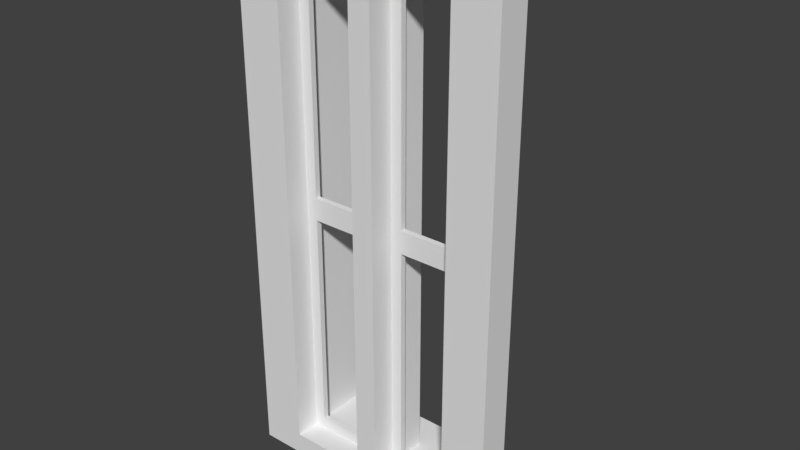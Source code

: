 # Source: Fenster_Klein_45cm.blend  (saved by Blender 2.79.0; exported with 4.5.12 LTS)
import bpy
from mathutils import Matrix  # noqa: F401  (used for matrix-valued properties, if any)

bpy.ops.wm.read_factory_settings(use_empty=True)
scene = bpy.context.scene
scene.name = 'Scene'

# ---- collections
col_collection_1 = bpy.data.collections.new('Collection 1'); scene.collection.children.link(col_collection_1)
col_collection_2 = bpy.data.collections.new('Collection 2'); scene.collection.children.link(col_collection_2)
col_collection_2.hide_render = True
col_collection_2.hide_viewport = True
col_referenz_bauplan_eg = bpy.data.collections.new('Referenz_Bauplan_EG')  # instanced only; not linked into the scene

# ---- materials (node trees are filled in below, after node groups)
mat_fenstergitter = bpy.data.materials.new('Fenstergitter')
mat_fensterrahmen = bpy.data.materials.new('Fensterrahmen')

# ---- material node trees

# ---- world
world_world = bpy.data.worlds.new('World'); scene.world = world_world
world_world.color = (0.05088, 0.05088, 0.05088)
world_world.use_sun_shadow = False
world_world.sun_shadow_jitter_overblur = 0.0
world_world.cycles.sampling_method = 'MANUAL'

# ---- meshes
me_fenster_mesh = bpy.data.meshes.new('Fenster_mesh')
me_fenster_mesh.from_pydata([(0.05, 0.3, 0.0), (0.05, 0.0, 2.2), (0.05, 0.3, 2.2), (0.05, 0.0, 0.0), (0.05, 0.1125, 2.2), (0.35, 0.1375, 2.2), (0.05, 0.1125, 0.0), (0.35, 0.1125, 2.2), (0.05, 0.1375, 2.2), (0.4, 0.1125, 2.2), (0.05, 0.1375, 0.0), (0.4, 0.1375, 2.2), (0.4, 0.1125, 0.0), (0.4, 0.1375, 0.0), (-1.49e-08, 0.3, 0.0), (-2.98e-08, 0.3, 2.2), (0.05, 0.3, 2.15), (-2.98e-08, 0.0, 2.2), (0.0, 0.0, 0.0), (0.4, 0.1375, 0.05), (0.4, 0.1125, 0.05), (0.35, 0.1125, 0.05), (0.05, 0.3, 0.05), (0.05, 0.0, 0.05), (0.05, 0.1125, 0.05), (0.05, 0.1375, 0.05), (0.0, 0.0, 0.05), (-1.49e-08, 0.3, 0.05), (0.35, 0.1125, 0.0), (0.35, 0.1375, 0.0), (0.35, 0.1375, 0.05), (0.1, 0.1125, 1.05), (0.1, 0.1375, 1.05), (-1.49e-08, 0.3, 1.05), (0.1, 0.1125, 2.2), (0.1, 0.1375, 2.2), (0.1, 0.1125, 0.0), (0.1, 0.1375, 0.05), (0.1, 0.1375, 0.0), (0.1, 0.1125, 0.05), (0.1, 0.1125, 2.15), (0.1, 0.1375, 2.15), (0.4, 0.1375, 1.05), (0.4, 0.1375, 1.15), (0.4, 0.1125, 1.05), (0.4, 0.1125, 1.15), (0.35, 0.1125, 1.15), (0.35, 0.1125, 1.05), (0.35, 0.1375, 1.05), (0.05, 0.1125, 1.05), (0.05, 0.1125, 1.15), (0.05, 0.3, 1.15), (0.05, 0.3, 1.05), (0.05, 0.0, 1.15), (0.05, 0.0, 1.05), (-2.98e-08, 0.0, 1.15), (-2.98e-08, 0.0, 1.05), (-2.98e-08, 0.3, 1.15), (0.35, 0.1375, 2.15), (0.05, 0.1375, 2.15), (0.1, 0.1125, 1.15), (0.05, 0.1375, 1.15), (0.05, 0.1375, 1.05), (-2.98e-08, 0.3, 2.15), (0.1, 0.1375, 1.15), (-2.98e-08, 0.0, 2.15), (0.05, 0.0, 2.15), (0.05, 0.1125, 2.15), (0.35, 0.1125, 2.15), (0.4, 0.1125, 2.15), (0.4, 0.1375, 2.15), (0.35, 0.1375, 1.15)], [(59, 67)], [(27, 22, 0, 14), (59, 16, 2, 8), (70, 58, 5, 11), (66, 67, 4, 1), (68, 69, 9, 7), (20, 21, 28, 12), (30, 19, 13, 29), (23, 26, 18, 3), (50, 60, 40, 67), (3, 6, 24, 23), (10, 0, 22, 25), (37, 25, 62, 32), (1, 17, 65, 66), (15, 2, 16, 63), (31, 47, 46, 60), (71, 48, 32, 64), (40, 41, 58, 68), (59, 8, 35, 41), (4, 67, 40, 34), (10, 25, 37, 38), (24, 6, 36, 39), (39, 21, 30, 37), (36, 28, 21, 39), (41, 35, 5, 58), (51, 57, 63, 16), (45, 46, 47, 44), (71, 43, 42, 48), (46, 45, 69, 68), (37, 30, 29, 38), (71, 46, 68, 58), (61, 51, 16, 59), (64, 60, 46, 71), (55, 53, 66, 65), (53, 50, 67, 66), (43, 71, 58, 70), (32, 62, 61, 64), (39, 37, 32, 31), (49, 31, 60, 50), (57, 51, 52, 33), (26, 23, 54, 56), (22, 27, 33, 52), (53, 55, 56, 54), (25, 22, 52, 62), (19, 30, 48, 42), (23, 24, 49, 54), (54, 49, 50, 53), (30, 21, 47, 48), (21, 20, 44, 47), (24, 39, 31, 49), (62, 52, 51, 61), (64, 61, 59, 41), (60, 64, 41, 40), (32, 48, 47, 31), (34, 40, 68, 7)])
_uv = me_fenster_mesh.uv_layers.new(name='UVMap')
_uv.uv.foreach_set('vector', [0.8618, 0.02703, 0.8255, 0.02703, 0.8255, 0.004505, 0.8618, 0.004505, 0.6636, 0.02703, 0.5455, 0.02703, 0.5455, 0.004505, 0.6636, 0.004505, 0.2618, 0.02703, 0.2255, 0.02703, 0.2255, 0.004505, 0.2618, 0.004505, 0.76, 0.02703, 0.6782, 0.02703, 0.6782, 0.004505, 0.76, 0.004505, 0.3127, 0.02703, 0.2764, 0.02703, 0.2764, 0.004505, 0.3127, 0.004505, 0.2764, 0.973, 0.3127, 0.973, 0.3127, 0.9955, 0.2764, 0.9955, 0.2255, 0.973, 0.2618, 0.973, 0.2618, 0.9955, 0.2255, 0.9955, 0.7745, 0.973, 0.8109, 0.973, 0.8109, 0.9955, 0.7745, 0.9955, 0.5309, 0.4775, 0.4945, 0.4775, 0.4945, 0.02703, 0.5309, 0.02703, 0.76, 0.9955, 0.6782, 0.9955, 0.6782, 0.973, 0.76, 0.973, 0.6636, 0.9955, 0.5455, 0.9955, 0.5455, 0.973, 0.6636, 0.973, 0.04364, 0.973, 0.007273, 0.973, 0.007273, 0.5225, 0.04364, 0.5225, 0.7745, 0.004505, 0.8109, 0.004505, 0.8109, 0.02703, 0.7745, 0.02703, 0.8618, 0.9955, 0.8255, 0.9955, 0.8255, 0.973, 0.8618, 0.973, 0.4945, 0.5225, 0.3127, 0.5225, 0.3127, 0.4775, 0.4945, 0.4775, 0.2255, 0.4775, 0.2255, 0.5225, 0.04364, 0.5225, 0.04364, 0.4775, 0.8945, 0.5766, 0.8764, 0.5766, 0.8764, 0.464, 0.8945, 0.464, 0.007273, 0.02703, 0.007273, 0.004505, 0.04364, 0.004505, 0.04364, 0.02703, 0.5309, 0.004505, 0.5309, 0.02703, 0.4945, 0.02703, 0.4945, 0.004505, 0.007273, 0.9955, 0.007273, 0.973, 0.04364, 0.973, 0.04364, 0.9955, 0.5309, 0.973, 0.5309, 0.9955, 0.4945, 0.9955, 0.4945, 0.973, 0.96, 0.464, 0.96, 0.5766, 0.9418, 0.5766, 0.9418, 0.464, 0.4945, 0.9955, 0.3127, 0.9955, 0.3127, 0.973, 0.4945, 0.973, 0.04364, 0.02703, 0.04364, 0.004505, 0.2255, 0.004505, 0.2255, 0.02703, 0.8255, 0.5225, 0.8618, 0.5225, 0.8618, 0.973, 0.8255, 0.973, 0.2764, 0.4775, 0.3127, 0.4775, 0.3127, 0.5225, 0.2764, 0.5225, 0.2255, 0.4775, 0.2618, 0.4775, 0.2618, 0.5225, 0.2255, 0.5225, 0.3127, 0.4775, 0.2764, 0.4775, 0.2764, 0.02703, 0.3127, 0.02703, 0.04364, 0.973, 0.2255, 0.973, 0.2255, 0.9955, 0.04364, 0.9955, 0.8945, 0.455, 0.8764, 0.455, 0.8764, 0.004505, 0.8945, 0.004505, 0.6636, 0.4775, 0.5455, 0.4775, 0.5455, 0.02703, 0.6636, 0.02703, 0.9745, 0.464, 0.9927, 0.464, 0.9927, 0.5766, 0.9745, 0.5766, 0.8109, 0.4775, 0.7745, 0.4775, 0.7745, 0.02703, 0.8109, 0.02703, 0.76, 0.4775, 0.6782, 0.4775, 0.6782, 0.02703, 0.76, 0.02703, 0.2618, 0.4775, 0.2255, 0.4775, 0.2255, 0.02703, 0.2618, 0.02703, 0.04364, 0.5225, 0.007273, 0.5225, 0.007273, 0.4775, 0.04364, 0.4775, 0.9927, 0.455, 0.9745, 0.455, 0.9745, 0.004505, 0.9927, 0.004505, 0.5309, 0.5225, 0.4945, 0.5225, 0.4945, 0.4775, 0.5309, 0.4775, 0.8618, 0.5225, 0.8255, 0.5225, 0.8255, 0.4775, 0.8618, 0.4775, 0.8109, 0.973, 0.7745, 0.973, 0.7745, 0.5225, 0.8109, 0.5225, 0.8255, 0.02703, 0.8618, 0.02703, 0.8618, 0.4775, 0.8255, 0.4775, 0.7745, 0.4775, 0.8109, 0.4775, 0.8109, 0.5225, 0.7745, 0.5225, 0.6636, 0.973, 0.5455, 0.973, 0.5455, 0.5225, 0.6636, 0.5225, 0.2618, 0.973, 0.2255, 0.973, 0.2255, 0.5225, 0.2618, 0.5225, 0.76, 0.973, 0.6782, 0.973, 0.6782, 0.5225, 0.76, 0.5225, 0.76, 0.5225, 0.6782, 0.5225, 0.6782, 0.4775, 0.76, 0.4775, 0.9273, 0.455, 0.9091, 0.455, 0.9091, 0.004505, 0.9273, 0.004505, 0.3127, 0.973, 0.2764, 0.973, 0.2764, 0.5225, 0.3127, 0.5225, 0.5309, 0.973, 0.4945, 0.973, 0.4945, 0.5225, 0.5309, 0.5225, 0.6636, 0.5225, 0.5455, 0.5225, 0.5455, 0.4775, 0.6636, 0.4775, 0.04364, 0.4775, 0.007273, 0.4775, 0.007273, 0.02703, 0.04364, 0.02703, 0.96, 0.455, 0.9418, 0.455, 0.9418, 0.004505, 0.96, 0.004505, 0.9091, 0.5766, 0.9091, 0.464, 0.9273, 0.464, 0.9273, 0.5766, 0.4945, 0.004505, 0.4945, 0.02703, 0.3127, 0.02703, 0.3127, 0.004505])
me_fenster_mesh.materials.append(mat_fenstergitter)
me_fenster_mesh.use_remesh_preserve_volume = False
me_fenster_mesh.use_remesh_preserve_attributes = False
me_fenster_mesh.use_mirror_vertex_groups = False
me_fenster_mesh.update()
me_fenster_rahmen_mesh = bpy.data.meshes.new('Fenster Rahmen_mesh')
me_fenster_rahmen_mesh.from_pydata([(0.4, 0.0, 0.0), (0.4, 0.0, 2.4), (0.4, 0.45, 0.0), (0.4, 0.45, 2.4), (0.4, 0.0, 2.3), (0.4, 0.45, 0.1), (0.4, 0.45, 2.3), (0.4, 0.0, 0.1), (0.0, 0.0, 2.4), (0.0, 0.45, 2.4), (0.0, 0.0, 2.3), (0.0, 0.45, 2.3), (1.192e-07, 0.0, 0.0), (0.0, 0.45, 0.0), (0.0, 0.45, 0.1), (1.192e-07, 0.0, 0.1), (0.6, 0.0, 0.0), (0.6, 0.0, 2.4), (0.6, 0.0, 2.3), (0.6, 0.0, 0.1)], [], [(7, 4, 6, 5), (11, 9, 3, 6), (10, 4, 1, 8), (4, 10, 11, 6), (13, 14, 5, 2), (12, 0, 7, 15), (15, 7, 5, 14), (0, 16, 19, 7), (7, 19, 18, 4), (4, 18, 17, 1)])
_uv = me_fenster_rahmen_mesh.uv_layers.new(name='UVMap')
_uv.uv.foreach_set('vector', [0.4172, 0.9132, 0.4172, 0.004132, 0.7152, 0.004132, 0.7152, 0.9132, 0.8079, 0.3926, 0.8742, 0.3926, 0.8742, 0.5579, 0.8079, 0.5579, 0.404, 0.04545, 0.1391, 0.04545, 0.1391, 0.004132, 0.404, 0.004132, 0.9934, 0.3843, 0.7285, 0.3843, 0.7285, 0.1983, 0.9934, 0.1983, 0.7947, 0.5579, 0.7285, 0.5579, 0.7285, 0.3926, 0.7947, 0.3926, 0.404, 0.9959, 0.1391, 0.9959, 0.1391, 0.9545, 0.404, 0.9545, 0.7285, 0.004132, 0.9934, 0.004132, 0.9934, 0.1901, 0.7285, 0.1901, 0.1391, 0.9959, 0.006623, 0.9959, 0.006623, 0.9545, 0.1391, 0.9545, 0.1391, 0.9545, 0.006623, 0.9545, 0.006623, 0.04545, 0.1391, 0.04545, 0.1391, 0.04545, 0.006623, 0.04545, 0.006623, 0.004132, 0.1391, 0.004132])
me_fenster_rahmen_mesh.materials.append(mat_fensterrahmen)
me_fenster_rahmen_mesh.use_remesh_preserve_volume = False
me_fenster_rahmen_mesh.use_remesh_preserve_attributes = False
me_fenster_rahmen_mesh.use_mirror_vertex_groups = False
me_fenster_rahmen_mesh.update()

# ---- objects
ob_fenster_mitte = bpy.data.objects.new('Fenster_Mitte', me_fenster_mesh)
ob_fenster_rahmen = bpy.data.objects.new('Fenster Rahmen', me_fenster_rahmen_mesh)
ob_referenz_bauplan_eg = bpy.data.objects.new('Referenz_Bauplan_EG', None)
ob_fenster = bpy.data.objects.new('Fenster', me_fenster_mesh)

# ---- transforms, parenting, visibility, modifiers, constraints
ob_fenster_mitte.location = (1.192e-07, 0.0, 0.1)
ob_fenster_mitte.lineart.crease_threshold = 0.0
_m = ob_fenster_mitte.modifiers.new('Mirror', 'MIRROR')
ob_fenster_rahmen.location = (0.0, 0.0, 0.0)
ob_fenster_rahmen.lineart.crease_threshold = 0.0
_m = ob_fenster_rahmen.modifiers.new('Mirror', 'MIRROR')
_m.use_clip = True
ob_referenz_bauplan_eg.location = (-2.663, 8.15, -2.412e-07)
ob_referenz_bauplan_eg.empty_image_offset = (0.0, 0.0)
ob_referenz_bauplan_eg.show_instancer_for_render = False
ob_referenz_bauplan_eg.instance_type = 'COLLECTION'
ob_referenz_bauplan_eg.lineart.crease_threshold = 0.0
ob_fenster.location = (0.0, 0.0, 0.0)
ob_fenster.lineart.crease_threshold = 0.0
_m = ob_fenster.modifiers.new('Mirror', 'MIRROR')
ob_referenz_bauplan_eg.instance_collection = col_referenz_bauplan_eg

# ---- collection membership
col_collection_1.objects.link(ob_fenster_mitte)
col_collection_1.objects.link(ob_fenster_rahmen)
col_collection_1.objects.link(ob_referenz_bauplan_eg)
col_collection_2.objects.link(ob_fenster)

# ---- scene / render settings (as saved in the file)
scene.frame_start = 1; scene.frame_end = 250; scene.frame_set(1)
scene.render.engine = 'BLENDER_EEVEE_NEXT'
scene.render.resolution_percentage = 50
scene.render.dither_intensity = 0.0
scene.cycles.use_denoising = False
scene.cycles.samples = 128
scene.cycles.sampling_pattern = 'TABULATED_SOBOL'
scene.cycles.use_adaptive_sampling = False
scene.cycles.use_light_tree = False
scene.cycles.blur_glossy = 0.0
scene.cycles.sample_clamp_indirect = 0.0
scene.view_settings.view_transform = 'Standard'
bpy.context.view_layer.update()

# ---- added for rendering (the .blend has no active camera and no usable light): camera, sun
cam_auto = bpy.data.cameras.new('AutoCamera')
cam_auto.lens = 50.0
cam_auto.sensor_width = 36.0
cam_auto.clip_end = 1000.0
ob_auto_camera = bpy.data.objects.new('AutoCamera', cam_auto)
scene.collection.objects.link(ob_auto_camera)
ob_auto_camera.location = (2.51731, -2.79577, 3.21385)
ob_auto_camera.rotation_euler = (1.09748, -7.21219e-08, 0.694738)
scene.camera = ob_auto_camera
light_auto_sun = bpy.data.lights.new('AutoSun', 'SUN')
light_auto_sun.energy = 3.0
light_auto_sun.angle = 0.0523599
ob_auto_sun = bpy.data.objects.new('AutoSun', light_auto_sun)
scene.collection.objects.link(ob_auto_sun)
ob_auto_sun.rotation_euler = (0.872665, 0.174533, 0.523599)
bpy.context.view_layer.update()
